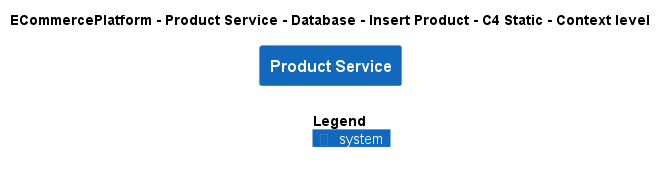

The diagram above was rendered by PlantUML. Its source (embedded in the PNG):
@startuml
!include ..\..\..\..\..\..\..\.c4s\C4_Context.puml

AddElementTag("c4interflow:lifecycle:new", $bgColor=green, $fontColor=#ffffff, $borderColor=green, $shadowing="False")
AddElementTag("c4interflow:lifecycle:changed", $bgColor=orange, $fontColor=#ffffff, $borderColor=orange, $shadowing="False")
AddElementTag("c4interflow:lifecycle:removed", $bgColor=red, $fontColor=#ffffff, $borderColor=red, $shadowing="False")

AddRelTag("c4interflow:lifecycle:new", $textColor=green, $lineColor=green)
AddRelTag("c4interflow:lifecycle:changed", $textColor=orange, $lineColor=orange)
AddRelTag("c4interflow:lifecycle:removed", $textColor=red, $lineColor=red)

SHOW_PERSON_PORTRAIT()
LAYOUT_TOP_DOWN()

skinparam linetype polyline

title ECommercePlatform - Product Service - Database - Insert Product - C4 Static - Context level

System(ECommercePlatform.SoftwareSystems.ProductService, "Product Service", "")



SHOW_LEGEND()
@enduml